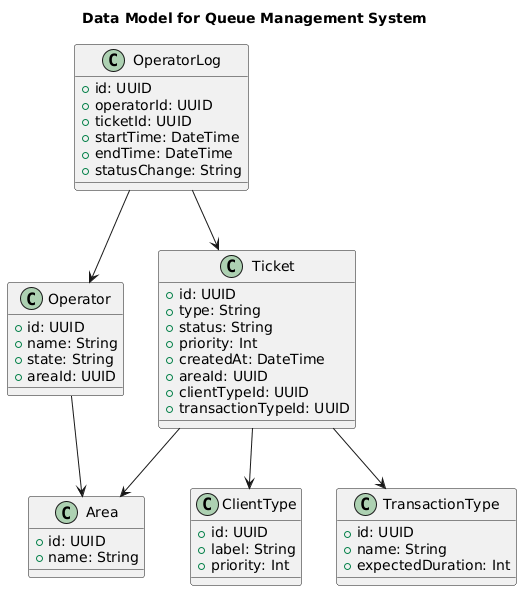

The diagram above was rendered by PlantUML. Its source (embedded in the PNG):
@startuml
title Data Model for Queue Management System
class Ticket {
    +id: UUID
    +type: String
    +status: String
    +priority: Int
    +createdAt: DateTime
    +areaId: UUID
    +clientTypeId: UUID
    +transactionTypeId: UUID
}


class Operator {
    +id: UUID
    +name: String
    +state: String
    +areaId: UUID
}


class Area {
    +id: UUID
    +name: String
}


class OperatorLog {
    +id: UUID
    +operatorId: UUID
    +ticketId: UUID
    +startTime: DateTime
    +endTime: DateTime
    +statusChange: String
}


class ClientType {
    +id: UUID
    +label: String
    +priority: Int
}


class TransactionType {
    +id: UUID
    +name: String
    +expectedDuration: Int
}


Ticket --> Area
Ticket --> ClientType
Ticket --> TransactionType
Operator --> Area
OperatorLog --> Operator
OperatorLog --> Ticket
@enduml